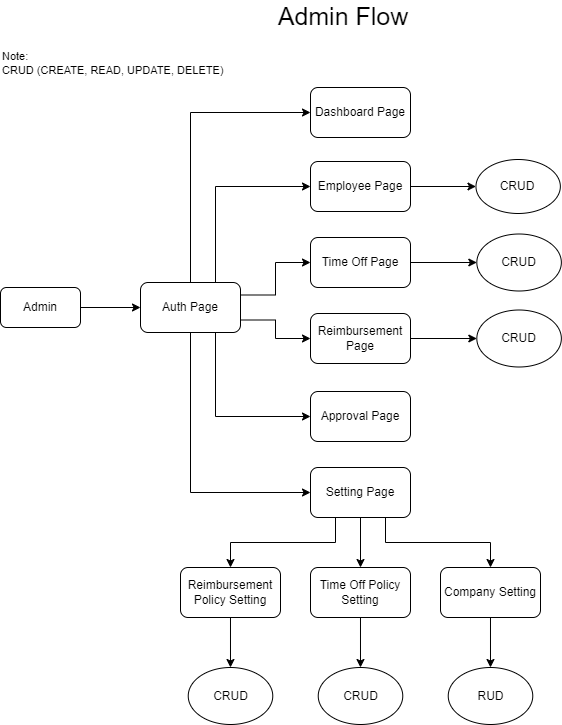

The diagram above was exported from draw.io. Its source (the exported page's mxGraphModel, read from the mxfile embedded in the PNG):
<mxGraphModel dx="1467" dy="807" grid="1" gridSize="10" guides="1" tooltips="1" connect="1" arrows="1" fold="1" page="1" pageScale="1" pageWidth="1100" pageHeight="850" math="0" shadow="0">
  <root>
    <mxCell id="0" />
    <mxCell id="1" parent="0" />
    <mxCell id="P9weLboaCjm_pI0ieQav-3" style="edgeStyle=orthogonalEdgeStyle;rounded=0;orthogonalLoop=1;jettySize=auto;html=1;entryX=0;entryY=0.5;entryDx=0;entryDy=0;" parent="1" source="P9weLboaCjm_pI0ieQav-1" edge="1">
      <mxGeometry relative="1" as="geometry">
        <mxPoint x="180" y="327" as="targetPoint" />
      </mxGeometry>
    </mxCell>
    <mxCell id="P9weLboaCjm_pI0ieQav-1" value="Admin" style="rounded=1;whiteSpace=wrap;html=1;" parent="1" vertex="1">
      <mxGeometry x="40" y="307" width="80" height="40" as="geometry" />
    </mxCell>
    <mxCell id="P9weLboaCjm_pI0ieQav-9" value="Reimbursement Page" style="rounded=1;whiteSpace=wrap;html=1;" parent="1" vertex="1">
      <mxGeometry x="350" y="333" width="100" height="50" as="geometry" />
    </mxCell>
    <mxCell id="P9weLboaCjm_pI0ieQav-17" style="edgeStyle=orthogonalEdgeStyle;rounded=0;orthogonalLoop=1;jettySize=auto;html=1;entryX=0;entryY=0.5;entryDx=0;entryDy=0;exitX=0.5;exitY=0;exitDx=0;exitDy=0;" parent="1" source="P9weLboaCjm_pI0ieQav-11" target="P9weLboaCjm_pI0ieQav-14" edge="1">
      <mxGeometry relative="1" as="geometry" />
    </mxCell>
    <mxCell id="P9weLboaCjm_pI0ieQav-18" style="edgeStyle=orthogonalEdgeStyle;rounded=0;orthogonalLoop=1;jettySize=auto;html=1;exitX=0.75;exitY=0;exitDx=0;exitDy=0;entryX=0;entryY=0.5;entryDx=0;entryDy=0;" parent="1" source="P9weLboaCjm_pI0ieQav-11" target="P9weLboaCjm_pI0ieQav-13" edge="1">
      <mxGeometry relative="1" as="geometry" />
    </mxCell>
    <mxCell id="P9weLboaCjm_pI0ieQav-19" style="edgeStyle=orthogonalEdgeStyle;rounded=0;orthogonalLoop=1;jettySize=auto;html=1;exitX=1;exitY=0.25;exitDx=0;exitDy=0;entryX=0;entryY=0.5;entryDx=0;entryDy=0;" parent="1" source="P9weLboaCjm_pI0ieQav-11" target="P9weLboaCjm_pI0ieQav-12" edge="1">
      <mxGeometry relative="1" as="geometry" />
    </mxCell>
    <mxCell id="P9weLboaCjm_pI0ieQav-20" style="edgeStyle=orthogonalEdgeStyle;rounded=0;orthogonalLoop=1;jettySize=auto;html=1;exitX=1;exitY=0.75;exitDx=0;exitDy=0;entryX=0;entryY=0.5;entryDx=0;entryDy=0;" parent="1" source="P9weLboaCjm_pI0ieQav-11" target="P9weLboaCjm_pI0ieQav-9" edge="1">
      <mxGeometry relative="1" as="geometry" />
    </mxCell>
    <mxCell id="P9weLboaCjm_pI0ieQav-21" style="edgeStyle=orthogonalEdgeStyle;rounded=0;orthogonalLoop=1;jettySize=auto;html=1;entryX=0;entryY=0.5;entryDx=0;entryDy=0;exitX=0.5;exitY=1;exitDx=0;exitDy=0;" parent="1" source="P9weLboaCjm_pI0ieQav-11" target="P9weLboaCjm_pI0ieQav-16" edge="1">
      <mxGeometry relative="1" as="geometry" />
    </mxCell>
    <mxCell id="P9weLboaCjm_pI0ieQav-22" style="edgeStyle=orthogonalEdgeStyle;rounded=0;orthogonalLoop=1;jettySize=auto;html=1;exitX=0.75;exitY=1;exitDx=0;exitDy=0;entryX=0;entryY=0.5;entryDx=0;entryDy=0;" parent="1" source="P9weLboaCjm_pI0ieQav-11" target="P9weLboaCjm_pI0ieQav-15" edge="1">
      <mxGeometry relative="1" as="geometry" />
    </mxCell>
    <mxCell id="P9weLboaCjm_pI0ieQav-11" value="Auth Page" style="rounded=1;whiteSpace=wrap;html=1;" parent="1" vertex="1">
      <mxGeometry x="180" y="302" width="100" height="50" as="geometry" />
    </mxCell>
    <mxCell id="P9weLboaCjm_pI0ieQav-12" value="Time Off Page" style="rounded=1;whiteSpace=wrap;html=1;" parent="1" vertex="1">
      <mxGeometry x="350" y="257" width="100" height="50" as="geometry" />
    </mxCell>
    <mxCell id="P9weLboaCjm_pI0ieQav-13" value="Employee Page" style="rounded=1;whiteSpace=wrap;html=1;" parent="1" vertex="1">
      <mxGeometry x="350" y="181" width="100" height="50" as="geometry" />
    </mxCell>
    <mxCell id="P9weLboaCjm_pI0ieQav-14" value="Dashboard Page" style="rounded=1;whiteSpace=wrap;html=1;" parent="1" vertex="1">
      <mxGeometry x="350" y="107" width="100" height="50" as="geometry" />
    </mxCell>
    <mxCell id="P9weLboaCjm_pI0ieQav-15" value="Approval Page" style="rounded=1;whiteSpace=wrap;html=1;" parent="1" vertex="1">
      <mxGeometry x="350" y="411" width="100" height="50" as="geometry" />
    </mxCell>
    <mxCell id="YVBFGsDmhyCUCGNxh49D-13" style="edgeStyle=orthogonalEdgeStyle;rounded=0;orthogonalLoop=1;jettySize=auto;html=1;entryX=0.5;entryY=0;entryDx=0;entryDy=0;" edge="1" parent="1" source="P9weLboaCjm_pI0ieQav-16" target="YVBFGsDmhyCUCGNxh49D-10">
      <mxGeometry relative="1" as="geometry" />
    </mxCell>
    <mxCell id="YVBFGsDmhyCUCGNxh49D-15" style="edgeStyle=orthogonalEdgeStyle;rounded=0;orthogonalLoop=1;jettySize=auto;html=1;exitX=0.25;exitY=1;exitDx=0;exitDy=0;entryX=0.5;entryY=0;entryDx=0;entryDy=0;" edge="1" parent="1" source="P9weLboaCjm_pI0ieQav-16" target="YVBFGsDmhyCUCGNxh49D-11">
      <mxGeometry relative="1" as="geometry" />
    </mxCell>
    <mxCell id="YVBFGsDmhyCUCGNxh49D-16" style="edgeStyle=orthogonalEdgeStyle;rounded=0;orthogonalLoop=1;jettySize=auto;html=1;exitX=0.75;exitY=1;exitDx=0;exitDy=0;entryX=0.5;entryY=0;entryDx=0;entryDy=0;" edge="1" parent="1" source="P9weLboaCjm_pI0ieQav-16" target="YVBFGsDmhyCUCGNxh49D-12">
      <mxGeometry relative="1" as="geometry" />
    </mxCell>
    <mxCell id="P9weLboaCjm_pI0ieQav-16" value="Setting Page" style="rounded=1;whiteSpace=wrap;html=1;" parent="1" vertex="1">
      <mxGeometry x="350" y="487" width="100" height="50" as="geometry" />
    </mxCell>
    <mxCell id="YVBFGsDmhyCUCGNxh49D-3" value="" style="endArrow=classic;html=1;rounded=0;exitX=1;exitY=0.5;exitDx=0;exitDy=0;entryX=0;entryY=0.5;entryDx=0;entryDy=0;" edge="1" parent="1" source="P9weLboaCjm_pI0ieQav-13" target="YVBFGsDmhyCUCGNxh49D-5">
      <mxGeometry width="50" height="50" relative="1" as="geometry">
        <mxPoint x="460" y="191" as="sourcePoint" />
        <mxPoint x="541" y="161" as="targetPoint" />
      </mxGeometry>
    </mxCell>
    <mxCell id="YVBFGsDmhyCUCGNxh49D-5" value="CRUD" style="ellipse;whiteSpace=wrap;html=1;" vertex="1" parent="1">
      <mxGeometry x="515.47" y="179" width="84.38" height="54" as="geometry" />
    </mxCell>
    <mxCell id="YVBFGsDmhyCUCGNxh49D-6" value="CRUD" style="ellipse;whiteSpace=wrap;html=1;" vertex="1" parent="1">
      <mxGeometry x="516.32" y="253.5" width="84.53" height="57" as="geometry" />
    </mxCell>
    <mxCell id="YVBFGsDmhyCUCGNxh49D-7" value="" style="endArrow=classic;html=1;rounded=0;exitX=1;exitY=0.5;exitDx=0;exitDy=0;entryX=0;entryY=0.5;entryDx=0;entryDy=0;" edge="1" parent="1" source="P9weLboaCjm_pI0ieQav-12" target="YVBFGsDmhyCUCGNxh49D-6">
      <mxGeometry width="50" height="50" relative="1" as="geometry">
        <mxPoint x="460" y="216" as="sourcePoint" />
        <mxPoint x="525.4699999999993" y="216" as="targetPoint" />
      </mxGeometry>
    </mxCell>
    <mxCell id="YVBFGsDmhyCUCGNxh49D-8" value="CRUD" style="ellipse;whiteSpace=wrap;html=1;" vertex="1" parent="1">
      <mxGeometry x="516.32" y="329.5" width="84.53" height="57" as="geometry" />
    </mxCell>
    <mxCell id="YVBFGsDmhyCUCGNxh49D-9" value="" style="endArrow=classic;html=1;rounded=0;exitX=1;exitY=0.5;exitDx=0;exitDy=0;entryX=0;entryY=0.5;entryDx=0;entryDy=0;" edge="1" parent="1" target="YVBFGsDmhyCUCGNxh49D-8">
      <mxGeometry width="50" height="50" relative="1" as="geometry">
        <mxPoint x="450" y="358" as="sourcePoint" />
        <mxPoint x="525.4699999999993" y="292" as="targetPoint" />
      </mxGeometry>
    </mxCell>
    <mxCell id="YVBFGsDmhyCUCGNxh49D-21" style="edgeStyle=orthogonalEdgeStyle;rounded=0;orthogonalLoop=1;jettySize=auto;html=1;entryX=0.5;entryY=0;entryDx=0;entryDy=0;" edge="1" parent="1" source="YVBFGsDmhyCUCGNxh49D-10" target="YVBFGsDmhyCUCGNxh49D-19">
      <mxGeometry relative="1" as="geometry" />
    </mxCell>
    <mxCell id="YVBFGsDmhyCUCGNxh49D-10" value="Time Off Policy Setting" style="rounded=1;whiteSpace=wrap;html=1;" vertex="1" parent="1">
      <mxGeometry x="349.9999999999999" y="587" width="100" height="50" as="geometry" />
    </mxCell>
    <mxCell id="YVBFGsDmhyCUCGNxh49D-18" style="edgeStyle=orthogonalEdgeStyle;rounded=0;orthogonalLoop=1;jettySize=auto;html=1;entryX=0.5;entryY=0;entryDx=0;entryDy=0;" edge="1" parent="1" source="YVBFGsDmhyCUCGNxh49D-11" target="YVBFGsDmhyCUCGNxh49D-17">
      <mxGeometry relative="1" as="geometry" />
    </mxCell>
    <mxCell id="YVBFGsDmhyCUCGNxh49D-11" value="Reimbursement Policy Setting" style="rounded=1;whiteSpace=wrap;html=1;" vertex="1" parent="1">
      <mxGeometry x="219.99999999999994" y="587" width="100" height="50" as="geometry" />
    </mxCell>
    <mxCell id="YVBFGsDmhyCUCGNxh49D-22" style="edgeStyle=orthogonalEdgeStyle;rounded=0;orthogonalLoop=1;jettySize=auto;html=1;entryX=0.5;entryY=0;entryDx=0;entryDy=0;" edge="1" parent="1" source="YVBFGsDmhyCUCGNxh49D-12" target="YVBFGsDmhyCUCGNxh49D-20">
      <mxGeometry relative="1" as="geometry" />
    </mxCell>
    <mxCell id="YVBFGsDmhyCUCGNxh49D-12" value="Company Setting" style="rounded=1;whiteSpace=wrap;html=1;" vertex="1" parent="1">
      <mxGeometry x="479.9999999999999" y="587" width="100" height="50" as="geometry" />
    </mxCell>
    <mxCell id="YVBFGsDmhyCUCGNxh49D-17" value="CRUD" style="ellipse;whiteSpace=wrap;html=1;" vertex="1" parent="1">
      <mxGeometry x="227.73000000000008" y="687" width="84.53" height="57" as="geometry" />
    </mxCell>
    <mxCell id="YVBFGsDmhyCUCGNxh49D-19" value="CRUD" style="ellipse;whiteSpace=wrap;html=1;" vertex="1" parent="1">
      <mxGeometry x="357.7300000000001" y="687" width="84.53" height="57" as="geometry" />
    </mxCell>
    <mxCell id="YVBFGsDmhyCUCGNxh49D-20" value="RUD" style="ellipse;whiteSpace=wrap;html=1;" vertex="1" parent="1">
      <mxGeometry x="487.7300000000001" y="687" width="84.53" height="57" as="geometry" />
    </mxCell>
    <mxCell id="YVBFGsDmhyCUCGNxh49D-23" value="Admin Flow" style="text;html=1;strokeColor=none;fillColor=none;align=center;verticalAlign=middle;whiteSpace=wrap;rounded=0;fontSize=25;" vertex="1" parent="1">
      <mxGeometry x="273" y="20" width="220" height="30" as="geometry" />
    </mxCell>
    <mxCell id="YVBFGsDmhyCUCGNxh49D-26" value="Note:&amp;nbsp;&lt;br style=&quot;font-size: 11px;&quot;&gt;CRUD (CREATE, READ, UPDATE, DELETE)" style="text;html=1;strokeColor=none;fillColor=none;align=left;verticalAlign=middle;whiteSpace=wrap;rounded=0;fontSize=11;" vertex="1" parent="1">
      <mxGeometry x="40" y="50" width="242.27" height="66" as="geometry" />
    </mxCell>
  </root>
</mxGraphModel>